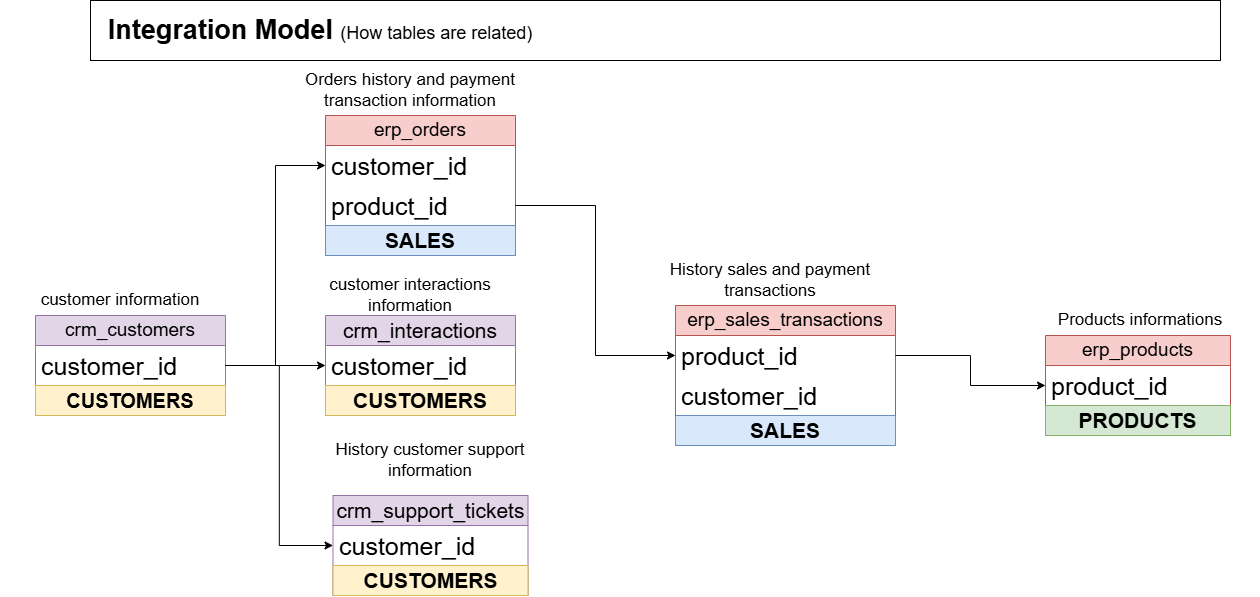

The diagram above was exported from draw.io. Its source (the exported page's mxGraphModel, read from the mxfile embedded in the PNG):
<mxGraphModel dx="2410" dy="867" grid="1" gridSize="10" guides="1" tooltips="1" connect="1" arrows="1" fold="1" page="1" pageScale="1" pageWidth="1100" pageHeight="1000" background="#ffffff" math="0" shadow="0">
  <root>
    <mxCell id="0" />
    <mxCell id="1" parent="0" />
    <mxCell id="5_Dl1qrkg5go9-hzZp1W-1" value="Integration Model &lt;span style=&quot;font-weight: normal;&quot;&gt;&lt;font style=&quot;font-size: 18px;&quot;&gt;(How tables are related)&lt;/font&gt;&lt;/span&gt;" style="text;html=1;whiteSpace=wrap;strokeColor=none;fillColor=none;align=center;verticalAlign=middle;rounded=0;fontStyle=1;fontSize=27;" parent="1" vertex="1">
      <mxGeometry x="-375" y="60" width="570" height="30" as="geometry" />
    </mxCell>
    <mxCell id="5_Dl1qrkg5go9-hzZp1W-2" value="crm_customers" style="swimlane;fontStyle=0;childLayout=stackLayout;horizontal=1;startSize=30;horizontalStack=0;resizeParent=1;resizeParentMax=0;resizeLast=0;collapsible=1;marginBottom=0;whiteSpace=wrap;html=1;fillColor=#e1d5e7;strokeColor=#9673a6;fontSize=19;" parent="1" vertex="1">
      <mxGeometry x="-375" y="360" width="190" height="100" as="geometry" />
    </mxCell>
    <mxCell id="5_Dl1qrkg5go9-hzZp1W-3" value="customer_id" style="text;strokeColor=none;fillColor=none;align=left;verticalAlign=middle;spacingLeft=4;spacingRight=4;overflow=hidden;points=[[0,0.5],[1,0.5]];portConstraint=eastwest;rotatable=0;whiteSpace=wrap;html=1;fontSize=25;" parent="5_Dl1qrkg5go9-hzZp1W-2" vertex="1">
      <mxGeometry y="30" width="190" height="40" as="geometry" />
    </mxCell>
    <mxCell id="xuZwFFfCLg-DVvr144p--7" value="CUSTOMERS" style="text;html=1;strokeColor=#d6b656;fillColor=#fff2cc;align=center;verticalAlign=middle;whiteSpace=wrap;overflow=hidden;fontSize=20;fontStyle=1" parent="5_Dl1qrkg5go9-hzZp1W-2" vertex="1">
      <mxGeometry y="70" width="190" height="30" as="geometry" />
    </mxCell>
    <mxCell id="5_Dl1qrkg5go9-hzZp1W-6" value="customer information" style="text;html=1;whiteSpace=wrap;strokeColor=none;fillColor=none;align=center;verticalAlign=middle;rounded=0;fontSize=17;" parent="1" vertex="1">
      <mxGeometry x="-410" y="330" width="240" height="30" as="geometry" />
    </mxCell>
    <mxCell id="U7WxTIiRNj9s6Tl_hed9-6" value="crm_interactions" style="swimlane;fontStyle=0;childLayout=stackLayout;horizontal=1;startSize=30;horizontalStack=0;resizeParent=1;resizeParentMax=0;resizeLast=0;collapsible=1;marginBottom=0;whiteSpace=wrap;html=1;fillColor=#e1d5e7;strokeColor=#9673a6;fontSize=21;" parent="1" vertex="1">
      <mxGeometry x="-85" y="360" width="190" height="100" as="geometry" />
    </mxCell>
    <mxCell id="U7WxTIiRNj9s6Tl_hed9-7" value="customer_id" style="text;strokeColor=none;fillColor=none;align=left;verticalAlign=middle;spacingLeft=4;spacingRight=4;overflow=hidden;points=[[0,0.5],[1,0.5]];portConstraint=eastwest;rotatable=0;whiteSpace=wrap;html=1;fontSize=25;" parent="U7WxTIiRNj9s6Tl_hed9-6" vertex="1">
      <mxGeometry y="30" width="190" height="40" as="geometry" />
    </mxCell>
    <mxCell id="xuZwFFfCLg-DVvr144p--8" value="CUSTOMERS" style="text;html=1;strokeColor=#d6b656;fillColor=#fff2cc;align=center;verticalAlign=middle;whiteSpace=wrap;overflow=hidden;fontSize=21;fontStyle=1" parent="U7WxTIiRNj9s6Tl_hed9-6" vertex="1">
      <mxGeometry y="70" width="190" height="30" as="geometry" />
    </mxCell>
    <mxCell id="U7WxTIiRNj9s6Tl_hed9-8" value="customer interactions information" style="text;html=1;whiteSpace=wrap;strokeColor=none;fillColor=none;align=center;verticalAlign=middle;rounded=0;fontSize=17;" parent="1" vertex="1">
      <mxGeometry x="-120" y="325" width="240" height="30" as="geometry" />
    </mxCell>
    <mxCell id="U7WxTIiRNj9s6Tl_hed9-9" value="crm_support_tickets" style="swimlane;fontStyle=0;childLayout=stackLayout;horizontal=1;startSize=30;horizontalStack=0;resizeParent=1;resizeParentMax=0;resizeLast=0;collapsible=1;marginBottom=0;whiteSpace=wrap;html=1;fillColor=#e1d5e7;strokeColor=#9673a6;fontSize=21;" parent="1" vertex="1">
      <mxGeometry x="-77.5" y="540" width="195" height="100" as="geometry" />
    </mxCell>
    <mxCell id="U7WxTIiRNj9s6Tl_hed9-10" value="customer_id" style="text;strokeColor=none;fillColor=none;align=left;verticalAlign=middle;spacingLeft=4;spacingRight=4;overflow=hidden;points=[[0,0.5],[1,0.5]];portConstraint=eastwest;rotatable=0;whiteSpace=wrap;html=1;fontSize=25;" parent="U7WxTIiRNj9s6Tl_hed9-9" vertex="1">
      <mxGeometry y="30" width="195" height="40" as="geometry" />
    </mxCell>
    <mxCell id="xuZwFFfCLg-DVvr144p--11" value="CUSTOMERS" style="text;html=1;strokeColor=#d6b656;fillColor=#fff2cc;align=center;verticalAlign=middle;whiteSpace=wrap;overflow=hidden;fontSize=21;fontStyle=1" parent="U7WxTIiRNj9s6Tl_hed9-9" vertex="1">
      <mxGeometry y="70" width="195" height="30" as="geometry" />
    </mxCell>
    <mxCell id="U7WxTIiRNj9s6Tl_hed9-11" value="History customer support information" style="text;html=1;whiteSpace=wrap;strokeColor=none;fillColor=none;align=center;verticalAlign=middle;rounded=0;fontSize=17;" parent="1" vertex="1">
      <mxGeometry x="-100" y="490" width="240" height="30" as="geometry" />
    </mxCell>
    <mxCell id="U7WxTIiRNj9s6Tl_hed9-12" value="erp_orders" style="swimlane;fontStyle=0;childLayout=stackLayout;horizontal=1;startSize=30;horizontalStack=0;resizeParent=1;resizeParentMax=0;resizeLast=0;collapsible=1;marginBottom=0;whiteSpace=wrap;html=1;fillColor=#f8cecc;strokeColor=#b85450;fontSize=19;" parent="1" vertex="1">
      <mxGeometry x="-85" y="160" width="190" height="140" as="geometry" />
    </mxCell>
    <mxCell id="U7WxTIiRNj9s6Tl_hed9-13" value="customer_id" style="text;strokeColor=none;fillColor=none;align=left;verticalAlign=middle;spacingLeft=4;spacingRight=4;overflow=hidden;points=[[0,0.5],[1,0.5]];portConstraint=eastwest;rotatable=0;whiteSpace=wrap;html=1;fontSize=25;" parent="U7WxTIiRNj9s6Tl_hed9-12" vertex="1">
      <mxGeometry y="30" width="190" height="40" as="geometry" />
    </mxCell>
    <mxCell id="U7WxTIiRNj9s6Tl_hed9-15" value="product_id" style="text;strokeColor=none;fillColor=none;align=left;verticalAlign=middle;spacingLeft=4;spacingRight=4;overflow=hidden;points=[[0,0.5],[1,0.5]];portConstraint=eastwest;rotatable=0;whiteSpace=wrap;html=1;fontSize=25;" parent="U7WxTIiRNj9s6Tl_hed9-12" vertex="1">
      <mxGeometry y="70" width="190" height="40" as="geometry" />
    </mxCell>
    <mxCell id="xuZwFFfCLg-DVvr144p--12" value="SALES" style="text;html=1;strokeColor=#6c8ebf;fillColor=#dae8fc;align=center;verticalAlign=middle;whiteSpace=wrap;overflow=hidden;fontSize=21;fontStyle=1" parent="U7WxTIiRNj9s6Tl_hed9-12" vertex="1">
      <mxGeometry y="110" width="190" height="30" as="geometry" />
    </mxCell>
    <mxCell id="U7WxTIiRNj9s6Tl_hed9-14" value="Orders history and payment transaction information" style="text;html=1;whiteSpace=wrap;strokeColor=none;fillColor=none;align=center;verticalAlign=middle;rounded=0;fontSize=17;" parent="1" vertex="1">
      <mxGeometry x="-120" y="120" width="240" height="30" as="geometry" />
    </mxCell>
    <mxCell id="U7WxTIiRNj9s6Tl_hed9-16" value="erp_products" style="swimlane;fontStyle=0;childLayout=stackLayout;horizontal=1;startSize=30;horizontalStack=0;resizeParent=1;resizeParentMax=0;resizeLast=0;collapsible=1;marginBottom=0;whiteSpace=wrap;html=1;fillColor=#f8cecc;strokeColor=#b85450;fontSize=19;" parent="1" vertex="1">
      <mxGeometry x="635" y="380" width="185" height="70" as="geometry" />
    </mxCell>
    <mxCell id="U7WxTIiRNj9s6Tl_hed9-19" value="Products informations" style="text;html=1;whiteSpace=wrap;strokeColor=none;fillColor=none;align=center;verticalAlign=middle;rounded=0;fontSize=17;" parent="1" vertex="1">
      <mxGeometry x="610" y="350" width="240" height="30" as="geometry" />
    </mxCell>
    <mxCell id="U7WxTIiRNj9s6Tl_hed9-20" value="erp_sales_transactions" style="swimlane;fontStyle=0;childLayout=stackLayout;horizontal=1;startSize=30;horizontalStack=0;resizeParent=1;resizeParentMax=0;resizeLast=0;collapsible=1;marginBottom=0;whiteSpace=wrap;html=1;fillColor=#f8cecc;strokeColor=#b85450;fontSize=19;" parent="1" vertex="1">
      <mxGeometry x="265" y="350" width="220" height="140" as="geometry" />
    </mxCell>
    <mxCell id="U7WxTIiRNj9s6Tl_hed9-21" value="product_id" style="text;strokeColor=none;fillColor=none;align=left;verticalAlign=middle;spacingLeft=4;spacingRight=4;overflow=hidden;points=[[0,0.5],[1,0.5]];portConstraint=eastwest;rotatable=0;whiteSpace=wrap;html=1;fontSize=25;" parent="U7WxTIiRNj9s6Tl_hed9-20" vertex="1">
      <mxGeometry y="30" width="220" height="40" as="geometry" />
    </mxCell>
    <mxCell id="U7WxTIiRNj9s6Tl_hed9-23" value="customer_id" style="text;strokeColor=none;fillColor=none;align=left;verticalAlign=middle;spacingLeft=4;spacingRight=4;overflow=hidden;points=[[0,0.5],[1,0.5]];portConstraint=eastwest;rotatable=0;whiteSpace=wrap;html=1;fontSize=25;" parent="U7WxTIiRNj9s6Tl_hed9-20" vertex="1">
      <mxGeometry y="70" width="220" height="40" as="geometry" />
    </mxCell>
    <mxCell id="xuZwFFfCLg-DVvr144p--16" value="SALES" style="text;html=1;strokeColor=#6c8ebf;fillColor=#dae8fc;align=center;verticalAlign=middle;whiteSpace=wrap;overflow=hidden;fontSize=21;fontStyle=1" parent="U7WxTIiRNj9s6Tl_hed9-20" vertex="1">
      <mxGeometry y="110" width="220" height="30" as="geometry" />
    </mxCell>
    <mxCell id="U7WxTIiRNj9s6Tl_hed9-22" value="History sales and payment transactions" style="text;html=1;whiteSpace=wrap;strokeColor=none;fillColor=none;align=center;verticalAlign=middle;rounded=0;fontSize=17;" parent="1" vertex="1">
      <mxGeometry x="240" y="310" width="240" height="30" as="geometry" />
    </mxCell>
    <mxCell id="U7WxTIiRNj9s6Tl_hed9-18" value="product_id" style="text;strokeColor=none;fillColor=none;align=left;verticalAlign=middle;spacingLeft=4;spacingRight=4;overflow=hidden;points=[[0,0.5],[1,0.5]];portConstraint=eastwest;rotatable=0;whiteSpace=wrap;html=1;fontSize=25;" parent="1" vertex="1">
      <mxGeometry x="635" y="410" width="190" height="40" as="geometry" />
    </mxCell>
    <mxCell id="xuZwFFfCLg-DVvr144p--1" style="edgeStyle=orthogonalEdgeStyle;rounded=0;orthogonalLoop=1;jettySize=auto;html=1;entryX=0;entryY=0.5;entryDx=0;entryDy=0;" parent="1" source="5_Dl1qrkg5go9-hzZp1W-3" target="U7WxTIiRNj9s6Tl_hed9-13" edge="1">
      <mxGeometry relative="1" as="geometry" />
    </mxCell>
    <mxCell id="xuZwFFfCLg-DVvr144p--2" style="edgeStyle=orthogonalEdgeStyle;rounded=0;orthogonalLoop=1;jettySize=auto;html=1;entryX=0;entryY=0.5;entryDx=0;entryDy=0;" parent="1" source="5_Dl1qrkg5go9-hzZp1W-3" target="U7WxTIiRNj9s6Tl_hed9-7" edge="1">
      <mxGeometry relative="1" as="geometry" />
    </mxCell>
    <mxCell id="xuZwFFfCLg-DVvr144p--3" style="edgeStyle=orthogonalEdgeStyle;rounded=0;orthogonalLoop=1;jettySize=auto;html=1;entryX=0;entryY=0.5;entryDx=0;entryDy=0;" parent="1" source="5_Dl1qrkg5go9-hzZp1W-3" target="U7WxTIiRNj9s6Tl_hed9-10" edge="1">
      <mxGeometry relative="1" as="geometry" />
    </mxCell>
    <mxCell id="xuZwFFfCLg-DVvr144p--14" value="PRODUCTS" style="text;html=1;strokeColor=#82b366;fillColor=#d5e8d4;align=center;verticalAlign=middle;whiteSpace=wrap;overflow=hidden;fontSize=21;fontStyle=1" parent="1" vertex="1">
      <mxGeometry x="635" y="450" width="185" height="30" as="geometry" />
    </mxCell>
    <mxCell id="xuZwFFfCLg-DVvr144p--24" style="edgeStyle=orthogonalEdgeStyle;rounded=0;orthogonalLoop=1;jettySize=auto;html=1;entryX=0;entryY=0.5;entryDx=0;entryDy=0;" parent="1" source="U7WxTIiRNj9s6Tl_hed9-15" target="U7WxTIiRNj9s6Tl_hed9-21" edge="1">
      <mxGeometry relative="1" as="geometry" />
    </mxCell>
    <mxCell id="xuZwFFfCLg-DVvr144p--25" style="edgeStyle=orthogonalEdgeStyle;rounded=0;orthogonalLoop=1;jettySize=auto;html=1;entryX=0;entryY=0.5;entryDx=0;entryDy=0;" parent="1" source="U7WxTIiRNj9s6Tl_hed9-21" target="U7WxTIiRNj9s6Tl_hed9-18" edge="1">
      <mxGeometry relative="1" as="geometry" />
    </mxCell>
    <mxCell id="j5q1YRo40veoz-zj5Urk-2" value="" style="rounded=0;whiteSpace=wrap;html=1;fillColor=none;" vertex="1" parent="1">
      <mxGeometry x="-320" y="45" width="1130" height="60" as="geometry" />
    </mxCell>
  </root>
</mxGraphModel>